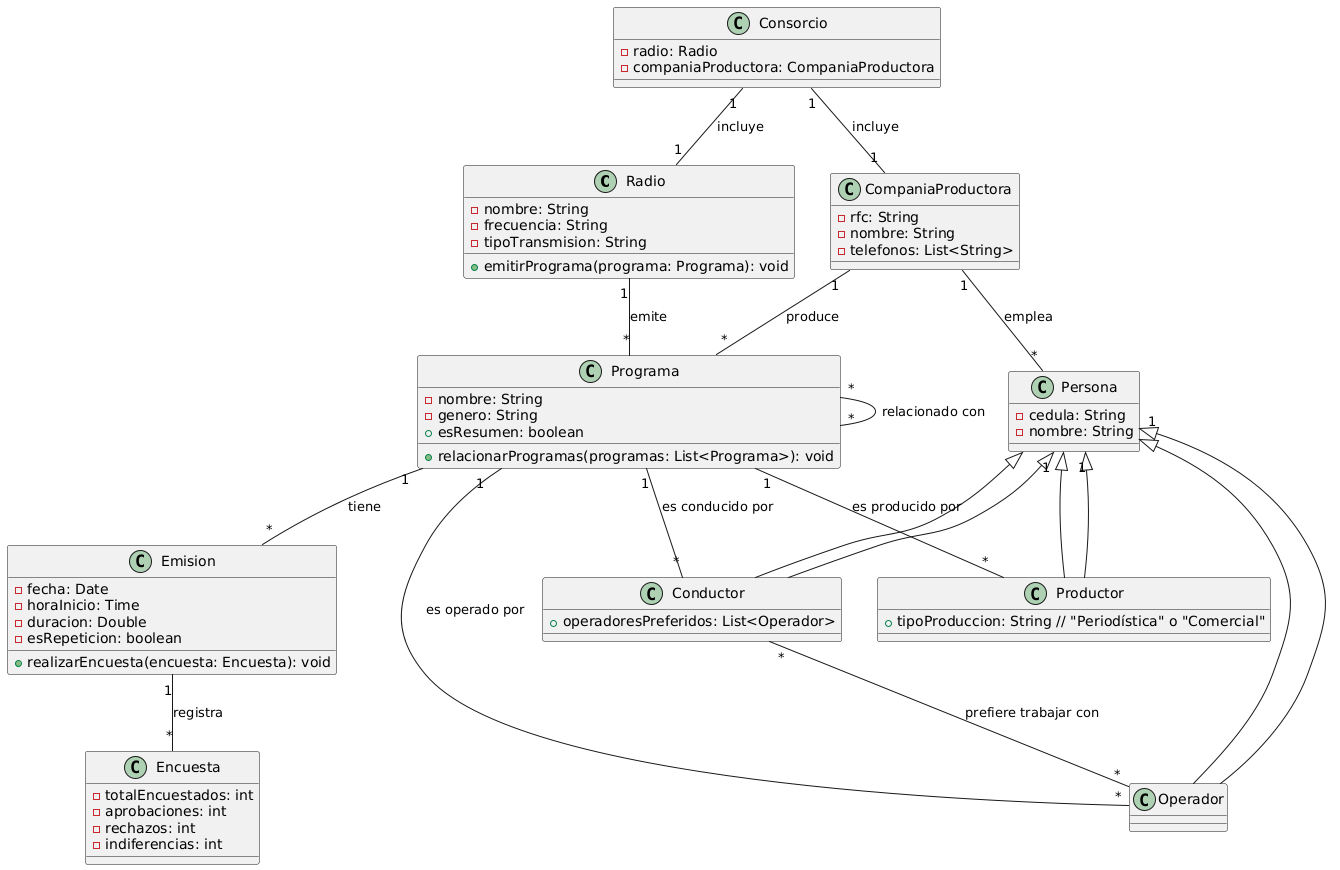

The diagram above was rendered by PlantUML. Its source (embedded in the PNG):
@startuml
class Radio {
    - nombre: String
    - frecuencia: String
    - tipoTransmision: String
    + emitirPrograma(programa: Programa): void
}

class Programa {
    - nombre: String
    - genero: String
    + esResumen: boolean
    + relacionarProgramas(programas: List<Programa>): void
}

class Emision {
    - fecha: Date
    - horaInicio: Time
    - duracion: Double
    - esRepeticion: boolean
    + realizarEncuesta(encuesta: Encuesta): void
}

class Encuesta {
    - totalEncuestados: int
    - aprobaciones: int
    - rechazos: int
    - indiferencias: int
}

class CompaniaProductora {
    - rfc: String
    - nombre: String
    - telefonos: List<String>
}

class Persona {
    - cedula: String
    - nombre: String
}

class Conductor extends Persona {
    + operadoresPreferidos: List<Operador>
}

class Operador extends Persona {
}

class Productor extends Persona {
    + tipoProduccion: String // "Periodística" o "Comercial"
}

class Consorcio {
    - radio: Radio
    - companiaProductora: CompaniaProductora
}

Radio "1" -- "*" Programa : "emite"
Programa "*" -- "*" Programa : "relacionado con"
Programa "1" -- "*" Emision : "tiene"
Emision "1" -- "*" Encuesta : "registra"
CompaniaProductora "1" -- "*" Programa : "produce"
CompaniaProductora "1" -- "*" Persona : "emplea"
Persona "1" <|-- Conductor
Persona "1" <|-- Operador
Persona "1" <|-- Productor
Conductor "*" -- "*" Operador : "prefiere trabajar con"
Programa "1" -- "*" Conductor : "es conducido por"
Programa "1" -- "*" Operador : "es operado por"
Programa "1" -- "*" Productor : "es producido por"
Consorcio "1" -- "1" Radio : "incluye"
Consorcio "1" -- "1" CompaniaProductora : "incluye"
@enduml